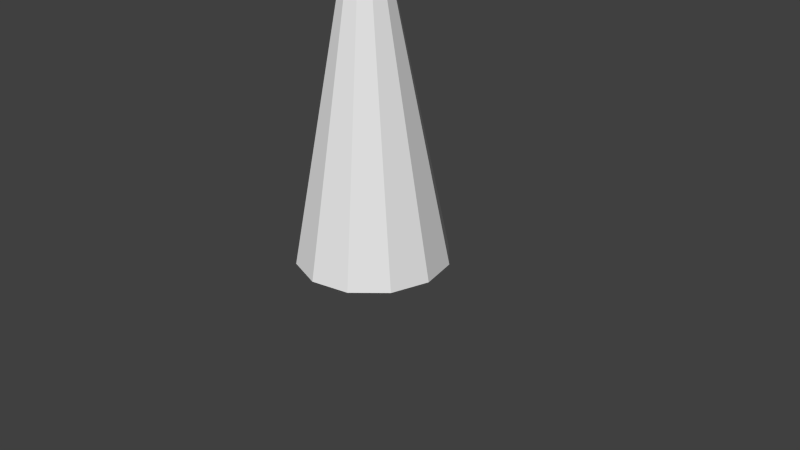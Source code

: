 # Source: Godlight.blend  (saved by Blender 2.67.0; exported with 4.5.12 LTS)
import bpy
from mathutils import Matrix  # noqa: F401  (used for matrix-valued properties, if any)

bpy.ops.wm.read_factory_settings(use_empty=True)
scene = bpy.context.scene
scene.name = 'Scene'

# ---- collections
col_collection_1 = bpy.data.collections.new('Collection 1'); scene.collection.children.link(col_collection_1)

# ---- world
world_world = bpy.data.worlds.new('World'); scene.world = world_world
world_world.color = (0.05088, 0.05088, 0.05088)
world_world.use_sun_shadow = False
world_world.sun_shadow_jitter_overblur = 0.0
world_world.cycles.sampling_method = 'MANUAL'
world_world.cycles.sample_map_resolution = 256

# ---- cameras
cam_camera = bpy.data.cameras.new('Camera')
cam_camera.clip_end = 100.0
cam_camera.lens = 35.0
cam_camera.sensor_width = 32.0
cam_camera.sensor_height = 18.0
cam_camera.ortho_scale = 7.314
cam_camera.dof.focus_distance = 0.0
cam_camera.dof.aperture_fstop = 128.0

# ---- meshes
me_cylinder_001 = bpy.data.meshes.new('Cylinder.001')
me_cylinder_001.from_pydata([(0.0, 1.0, -0.003265), (-1.987e-08, -1.416e-07, 4.997), (0.5, 0.866, -0.003265), (0.866, 0.5, -0.003265), (1.0, -4.371e-08, -0.003265), (0.866, -0.5, -0.003265), (0.5, -0.866, -0.003265), (1.51e-07, -1.0, -0.003265), (-0.5, -0.866, -0.003265), (-0.866, -0.5, -0.003265), (-1.0, -4.649e-07, -0.003265), (-0.866, 0.5, -0.003265), (-0.5, 0.866, -0.003265)], [], [(0, 1, 2), (2, 3, 1), (3, 1, 4), (4, 5, 1), (5, 1, 6), (6, 7, 1), (7, 1, 8), (8, 9, 1), (9, 1, 10), (10, 11, 1), (12, 0, 1), (11, 1, 12)])
_uv = me_cylinder_001.uv_layers.new(name='UVMap')
_uv.uv.foreach_set('vector', [1.0, 2.98e-08, 0.0, 1.0, 2.98e-08, 0.0, 5.96e-08, -5.96e-08, 1.0, 0.0, -5.96e-08, 1.0, 1.0, 2.98e-08, 0.0, 1.0, 2.98e-08, 0.0, 5.96e-08, -5.96e-08, 1.0, 0.0, -5.96e-08, 1.0, 1.0, 2.98e-08, 0.0, 1.0, 2.98e-08, 0.0, 5.96e-08, -5.96e-08, 1.0, 0.0, -5.96e-08, 1.0, 1.0, 2.98e-08, 0.0, 1.0, 2.98e-08, 0.0, 5.96e-08, -5.96e-08, 1.0, 0.0, -5.96e-08, 1.0, 1.0, 2.98e-08, 0.0, 1.0, 2.98e-08, 0.0, 5.96e-08, -5.96e-08, 1.0, 0.0, -5.96e-08, 1.0, 5.96e-08, -5.96e-08, 1.0, 0.0, -5.96e-08, 1.0, 1.0, 2.98e-08, 0.0, 1.0, 2.98e-08, 0.0])
me_cylinder_001.use_remesh_preserve_volume = False
me_cylinder_001.use_remesh_preserve_attributes = False
me_cylinder_001.use_mirror_vertex_groups = False
me_cylinder_001.update()

# ---- objects
ob_cylinder = bpy.data.objects.new('Cylinder', me_cylinder_001)
ob_camera = bpy.data.objects.new('Camera', cam_camera)

# ---- transforms, parenting, visibility, modifiers, constraints
ob_cylinder.location = (0.0, 0.0, 0.0)
ob_cylinder.lineart.crease_threshold = 0.0
ob_camera.location = (7.481, -6.508, 5.344)
ob_camera.rotation_euler = (1.109, 0.01082, 0.8149)
ob_camera.lock_rotations_4d = False
ob_camera.empty_display_type = 'ARROWS'
ob_camera.color = (0.0, 0.0, 0.0, 0.0)
ob_camera.display_type = 'WIRE'
ob_camera.lineart.crease_threshold = 0.0

# ---- collection membership
col_collection_1.objects.link(ob_cylinder)
col_collection_1.objects.link(ob_camera)

# ---- scene / render settings (as saved in the file)
scene.camera = ob_camera
scene.frame_start = 1; scene.frame_end = 250; scene.frame_set(1)
scene.render.engine = 'BLENDER_EEVEE_NEXT'
scene.render.image_settings.color_mode = 'RGB'
scene.render.image_settings.compression = 90
scene.render.resolution_percentage = 50
scene.render.dither_intensity = 0.0
scene.cycles.use_denoising = False
scene.cycles.samples = 10
scene.cycles.sampling_pattern = 'TABULATED_SOBOL'
scene.cycles.light_sampling_threshold = 0.0
scene.cycles.use_adaptive_sampling = False
scene.cycles.use_light_tree = False
scene.cycles.blur_glossy = 0.0
scene.cycles.volume_bounces = 1
scene.cycles.pixel_filter_type = 'GAUSSIAN'
scene.cycles.sample_clamp_indirect = 0.0
scene.view_settings.view_transform = 'Standard'
bpy.context.view_layer.update()

# ---- added for rendering (the .blend has no usable light): sun
light_auto_sun = bpy.data.lights.new('AutoSun', 'SUN')
light_auto_sun.energy = 3.0
light_auto_sun.angle = 0.0523599
ob_auto_sun = bpy.data.objects.new('AutoSun', light_auto_sun)
scene.collection.objects.link(ob_auto_sun)
ob_auto_sun.rotation_euler = (0.872665, 0.174533, 0.523599)
bpy.context.view_layer.update()
